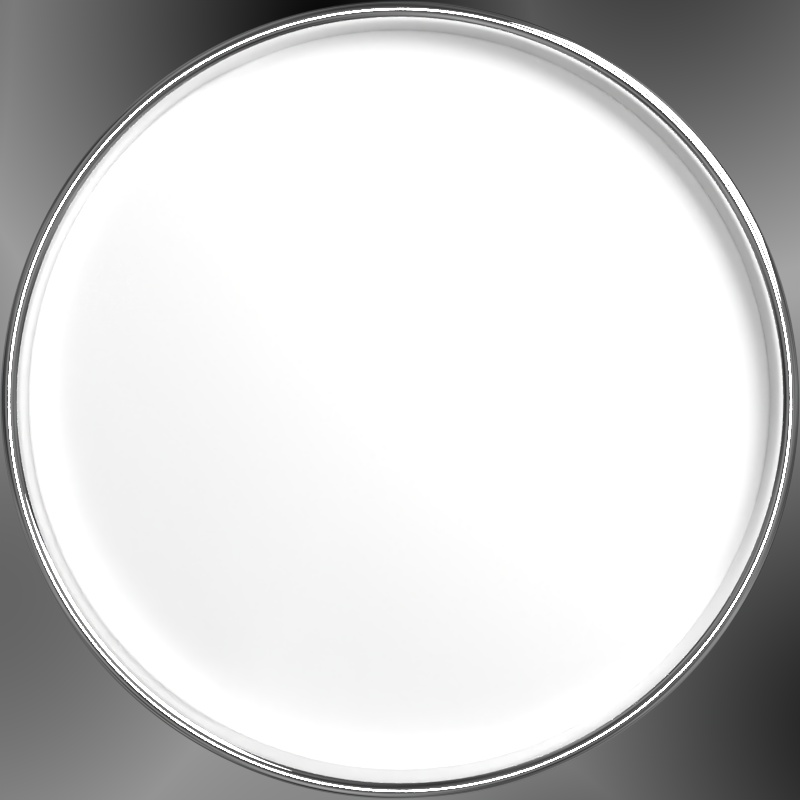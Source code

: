 # Source: clock-frame.blend  (saved by Blender 2.78.0; exported with 4.5.12 LTS)
import bpy
from mathutils import Matrix  # noqa: F401  (used for matrix-valued properties, if any)

bpy.ops.wm.read_factory_settings(use_empty=True)
scene = bpy.context.scene
scene.name = 'Scene'

# ---- collections
col_collection_1 = bpy.data.collections.new('Collection 1'); scene.collection.children.link(col_collection_1)

# ---- materials (node trees are filled in below, after node groups)
mat_white = bpy.data.materials.new('White')
mat_white.alpha_threshold = 0.0
mat_white.roughness = 0.5
mat_shiny = bpy.data.materials.new('Shiny')
mat_shiny.alpha_threshold = 0.0
mat_shiny.roughness = 0.5
mat_metal = bpy.data.materials.new('Metal')
mat_metal.alpha_threshold = 0.0
mat_metal.roughness = 0.5

# ---- material node trees
mat_white.use_nodes = True; mat_white.node_tree.nodes.clear()
_N = mat_white.node_tree.nodes; _L = mat_white.node_tree.links
n0 = _N.new('ShaderNodeBsdfDiffuse'); n0.name = 'Diffuse BSDF'; n0.location = (-164, 470)
n0.inputs[0].default_value = (1.0, 1.0, 1.0, 1.0)
n1 = _N.new('ShaderNodeOutputMaterial'); n1.name = 'Material Output'; n1.location = (273, 411)
_L.new(n0.outputs[0], n1.inputs[0])
n1.is_active_output = True
mat_shiny.use_nodes = True; mat_shiny.node_tree.nodes.clear()
_N = mat_shiny.node_tree.nodes; _L = mat_shiny.node_tree.links
n0 = _N.new('ShaderNodeOutputMaterial'); n0.name = 'Material Output'; n0.location = (300, 300)
n1 = _N.new('ShaderNodeEmission'); n1.name = 'Emission'; n1.location = (10, 300)
n1.inputs[1].default_value = 7.0
_L.new(n1.outputs[0], n0.inputs[0])
n0.is_active_output = True
mat_metal.use_nodes = True; mat_metal.node_tree.nodes.clear()
_N = mat_metal.node_tree.nodes; _L = mat_metal.node_tree.links
n0 = _N.new('ShaderNodeOutputMaterial'); n0.name = 'Material Output'; n0.location = (300, 300)
n1 = _N.new('ShaderNodeBsdfAnisotropic'); n1.name = 'Glossy BSDF'; n1.location = (10, 300)
n1.distribution = 'GGX'
n1.inputs[1].default_value = 0.0
_L.new(n1.outputs[0], n0.inputs[0])
n0.is_active_output = True

# ---- world
world_world = bpy.data.worlds.new('World'); scene.world = world_world
world_world.use_nodes = True; world_world.node_tree.nodes.clear()
_N = world_world.node_tree.nodes; _L = world_world.node_tree.links
n0 = _N.new('ShaderNodeOutputWorld'); n0.name = 'World Output'; n0.location = (300, 300)
n1 = _N.new('ShaderNodeBackground'); n1.name = 'Background'; n1.location = (10, 300)
n1.inputs[1].default_value = 0.5
n2 = _N.new('ShaderNodeTexVoronoi'); n2.name = 'Voronoi Texture'; n2.location = (-180, 300)
n2.inputs[2].default_value = 2.0
n3 = _N.new('ShaderNodeMath'); n3.name = 'Math'; n3.location = (0, 0)
n3.operation = 'MULTIPLY'
_L.new(n1.outputs[0], n0.inputs[0])
_L.new(n3.outputs[0], n1.inputs[0])
_L.new(n2.outputs[0], n3.inputs[0])
_L.new(n2.outputs[0], n3.inputs[1])
n0.is_active_output = True
world_world.color = (0.2, 0.2, 0.2)
world_world.use_sun_shadow = False
world_world.sun_shadow_jitter_overblur = 0.0
world_world.cycles.sampling_method = 'MANUAL'

# ---- cameras
cam_camera = bpy.data.cameras.new('Camera')
cam_camera.clip_end = 100.0
cam_camera.lens = 35.0
cam_camera.sensor_width = 32.0
cam_camera.sensor_height = 18.0
cam_camera.ortho_scale = 7.314
cam_camera.dof.focus_distance = 0.0

# ---- lights
light_sun = bpy.data.lights.new('Sun', 'SUN')
light_sun.transmission_factor = 0.0
light_sun.angle = 0.1993
light_sun.energy = 1.0
light_sun.shadow_buffer_clip_start = 0.5
light_sun.shadow_soft_size = 0.1
light_sun.shadow_cascade_max_distance = 1000.0

# ---- meshes
me_circle = bpy.data.meshes.new('Circle')
me_circle.from_pydata([(0.0, 1.0, 0.0), (-0.1951, 0.9808, 0.0), (-0.3827, 0.9239, 0.0), (-0.5556, 0.8315, 0.0), (-0.7071, 0.7071, 0.0), (-0.8315, 0.5556, 0.0), (-0.9239, 0.3827, 0.0), (-0.9808, 0.1951, 0.0), (-1.0, 7.55e-08, 0.0), (-0.9808, -0.1951, 0.0), (-0.9239, -0.3827, 0.0), (-0.8315, -0.5556, 0.0), (-0.7071, -0.7071, 0.0), (-0.5556, -0.8315, 0.0), (-0.3827, -0.9239, 0.0), (-0.1951, -0.9808, 0.0), (3.258e-07, -1.0, 0.0), (0.1951, -0.9808, 0.0), (0.3827, -0.9239, 0.0), (0.5556, -0.8315, 0.0), (0.7071, -0.7071, 0.0), (0.8315, -0.5556, 0.0), (0.9239, -0.3827, 0.0), (0.9808, -0.1951, 0.0), (1.0, 9.656e-07, 0.0), (0.9808, 0.1951, 0.0), (0.9239, 0.3827, 0.0), (0.8315, 0.5556, 0.0), (0.7071, 0.7071, 0.0), (0.5556, 0.8315, 0.0), (0.3827, 0.9239, 0.0), (0.1951, 0.9808, 0.0)], [], [(1, 2, 3, 4, 5, 6, 7, 8, 9, 10, 11, 12, 13, 14, 15, 16, 17, 18, 19, 20, 21, 22, 23, 24, 25, 26, 27, 28, 29, 30, 31, 0)])
me_circle.materials.append(mat_white)
me_circle.use_remesh_preserve_volume = False
me_circle.use_remesh_preserve_attributes = False
me_circle.use_mirror_vertex_groups = False
me_circle.update()
me_plane = bpy.data.meshes.new('Plane')
me_plane.from_pydata([(-1.0, -1.0, 0.0), (1.0, -1.0, 0.0), (-1.0, 1.0, 0.0), (1.0, 1.0, 0.0)], [], [(0, 1, 3, 2)])
me_plane.materials.append(mat_shiny)
me_plane.use_remesh_preserve_volume = False
me_plane.use_remesh_preserve_attributes = False
me_plane.use_mirror_vertex_groups = False
me_plane.update()
me_torus = bpy.data.meshes.new('Torus')
me_torus.from_pydata([(4.0, 0.0, 0.0), (3.987, 0.0, 0.05), (3.95, 0.0, 0.0866), (3.9, 0.0, 0.1), (3.85, 0.0, 0.0866), (3.813, 0.0, 0.05), (3.8, 0.0, 1.225e-17), (3.813, 0.0, -0.6496), (3.85, 0.0, -0.6862), (3.9, 0.0, -0.6996), (3.95, 0.0, -0.6862), (3.987, 0.0, -0.6496), (3.966, 0.5221, 0.0), (3.952, 0.5204, 0.05), (3.916, 0.5156, 0.0866), (3.867, 0.5091, 0.1), (3.817, 0.5025, 0.0866), (3.781, 0.4977, 0.05), (3.767, 0.496, 1.225e-17), (3.781, 0.4977, -0.6496), (3.817, 0.5025, -0.6862), (3.867, 0.5091, -0.6996), (3.916, 0.5156, -0.6862), (3.952, 0.5204, -0.6496), (3.864, 1.035, 0.0), (3.851, 1.032, 0.05), (3.815, 1.022, 0.0866), (3.767, 1.009, 0.1), (3.719, 0.9965, 0.0866), (3.683, 0.987, 0.05), (3.671, 0.9835, 1.225e-17), (3.683, 0.987, -0.6496), (3.719, 0.9965, -0.6862), (3.767, 1.009, -0.6996), (3.815, 1.022, -0.6862), (3.851, 1.032, -0.6496), (3.696, 1.531, 0.0), (3.683, 1.526, 0.05), (3.649, 1.512, 0.0866), (3.603, 1.492, 0.1), (3.557, 1.473, 0.0866), (3.523, 1.459, 0.05), (3.511, 1.454, 1.225e-17), (3.523, 1.459, -0.6496), (3.557, 1.473, -0.6862), (3.603, 1.492, -0.6996), (3.649, 1.512, -0.6862), (3.683, 1.526, -0.6496), (3.464, 2.0, 0.0), (3.452, 1.993, 0.05), (3.421, 1.975, 0.0866), (3.377, 1.95, 0.1), (3.334, 1.925, 0.0866), (3.302, 1.907, 0.05), (3.291, 1.9, 1.225e-17), (3.302, 1.907, -0.6496), (3.334, 1.925, -0.6862), (3.377, 1.95, -0.6996), (3.421, 1.975, -0.6862), (3.452, 1.993, -0.6496), (3.173, 2.435, 0.0), (3.163, 2.427, 0.05), (3.134, 2.405, 0.0866), (3.094, 2.374, 0.1), (3.054, 2.344, 0.0866), (3.025, 2.321, 0.05), (3.015, 2.313, 1.225e-17), (3.025, 2.321, -0.6496), (3.054, 2.344, -0.6862), (3.094, 2.374, -0.6996), (3.134, 2.405, -0.6862), (3.163, 2.427, -0.6496), (2.828, 2.828, 0.0), (2.819, 2.819, 0.05), (2.793, 2.793, 0.0866), (2.758, 2.758, 0.1), (2.722, 2.722, 0.0866), (2.696, 2.696, 0.05), (2.687, 2.687, 1.225e-17), (2.696, 2.696, -0.6496), (2.722, 2.722, -0.6862), (2.758, 2.758, -0.6996), (2.793, 2.793, -0.6862), (2.819, 2.819, -0.6496), (2.435, 3.173, 0.0), (2.427, 3.163, 0.05), (2.405, 3.134, 0.0866), (2.374, 3.094, 0.1), (2.344, 3.054, 0.0866), (2.321, 3.025, 0.05), (2.313, 3.015, 1.225e-17), (2.321, 3.025, -0.6496), (2.344, 3.054, -0.6862), (2.374, 3.094, -0.6996), (2.405, 3.134, -0.6862), (2.427, 3.163, -0.6496), (2.0, 3.464, 0.0), (1.993, 3.452, 0.05), (1.975, 3.421, 0.0866), (1.95, 3.377, 0.1), (1.925, 3.334, 0.0866), (1.907, 3.302, 0.05), (1.9, 3.291, 1.225e-17), (1.907, 3.302, -0.6496), (1.925, 3.334, -0.6862), (1.95, 3.377, -0.6996), (1.975, 3.421, -0.6862), (1.993, 3.452, -0.6496), (1.531, 3.696, 0.0), (1.526, 3.683, 0.05), (1.512, 3.649, 0.0866), (1.492, 3.603, 0.1), (1.473, 3.557, 0.0866), (1.459, 3.523, 0.05), (1.454, 3.511, 1.225e-17), (1.459, 3.523, -0.6496), (1.473, 3.557, -0.6862), (1.492, 3.603, -0.6996), (1.512, 3.649, -0.6862), (1.526, 3.683, -0.6496), (1.035, 3.864, 0.0), (1.032, 3.851, 0.05), (1.022, 3.815, 0.0866), (1.009, 3.767, 0.1), (0.9965, 3.719, 0.0866), (0.987, 3.683, 0.05), (0.9835, 3.671, 1.225e-17), (0.987, 3.683, -0.6496), (0.9965, 3.719, -0.6862), (1.009, 3.767, -0.6996), (1.022, 3.815, -0.6862), (1.032, 3.851, -0.6496), (0.5221, 3.966, 0.0), (0.5204, 3.952, 0.05), (0.5156, 3.916, 0.0866), (0.5091, 3.867, 0.1), (0.5025, 3.817, 0.0866), (0.4977, 3.781, 0.05), (0.496, 3.767, 1.225e-17), (0.4977, 3.781, -0.6496), (0.5025, 3.817, -0.6862), (0.5091, 3.867, -0.6996), (0.5156, 3.916, -0.6862), (0.5204, 3.952, -0.6496), (3.576e-07, 4.0, 0.0), (3.576e-07, 3.987, 0.05), (3.576e-07, 3.95, 0.0866), (3.576e-07, 3.9, 0.1), (3.576e-07, 3.85, 0.0866), (2.384e-07, 3.813, 0.05), (3.576e-07, 3.8, 1.225e-17), (2.384e-07, 3.813, -0.6496), (3.576e-07, 3.85, -0.6862), (3.576e-07, 3.9, -0.6996), (3.576e-07, 3.95, -0.6862), (3.576e-07, 3.987, -0.6496), (-0.5221, 3.966, 0.0), (-0.5204, 3.952, 0.05), (-0.5156, 3.916, 0.0866), (-0.5091, 3.867, 0.1), (-0.5025, 3.817, 0.0866), (-0.4977, 3.781, 0.05), (-0.496, 3.767, 1.225e-17), (-0.4977, 3.781, -0.6496), (-0.5025, 3.817, -0.6862), (-0.5091, 3.867, -0.6996), (-0.5156, 3.916, -0.6862), (-0.5204, 3.952, -0.6496), (-1.035, 3.864, 0.0), (-1.032, 3.851, 0.05), (-1.022, 3.815, 0.0866), (-1.009, 3.767, 0.1), (-0.9965, 3.719, 0.0866), (-0.987, 3.683, 0.05), (-0.9835, 3.671, 1.225e-17), (-0.987, 3.683, -0.6496), (-0.9965, 3.719, -0.6862), (-1.009, 3.767, -0.6996), (-1.022, 3.815, -0.6862), (-1.032, 3.851, -0.6496), (-1.531, 3.696, 0.0), (-1.526, 3.683, 0.05), (-1.512, 3.649, 0.0866), (-1.492, 3.603, 0.1), (-1.473, 3.557, 0.0866), (-1.459, 3.523, 0.05), (-1.454, 3.511, 1.225e-17), (-1.459, 3.523, -0.6496), (-1.473, 3.557, -0.6862), (-1.492, 3.603, -0.6996), (-1.512, 3.649, -0.6862), (-1.526, 3.683, -0.6496), (-2.0, 3.464, 0.0), (-1.993, 3.452, 0.05), (-1.975, 3.421, 0.0866), (-1.95, 3.377, 0.1), (-1.925, 3.334, 0.0866), (-1.907, 3.302, 0.05), (-1.9, 3.291, 1.225e-17), (-1.907, 3.302, -0.05), (-1.925, 3.334, -0.6862), (-1.95, 3.377, -0.6996), (-1.975, 3.421, -0.6862), (-1.993, 3.452, -0.05), (-2.435, 3.173, 0.0), (-2.427, 3.163, 0.05), (-2.405, 3.134, 0.0866), (-2.374, 3.094, 0.1), (-2.344, 3.054, 0.0866), (-2.321, 3.025, 0.05), (-2.313, 3.015, 1.225e-17), (-2.321, 3.025, -0.05), (-2.344, 3.054, -0.6862), (-2.374, 3.094, -0.6996), (-2.405, 3.134, -0.6862), (-2.427, 3.163, -0.05), (-2.828, 2.828, 0.0), (-2.819, 2.819, 0.05), (-2.793, 2.793, 0.0866), (-2.758, 2.758, 0.1), (-2.722, 2.722, 0.0866), (-2.696, 2.696, 0.05), (-2.687, 2.687, 1.225e-17), (-2.696, 2.696, -0.05), (-2.722, 2.722, -0.6862), (-2.758, 2.758, -0.6996), (-2.793, 2.793, -0.6862), (-2.819, 2.819, -0.05), (-3.173, 2.435, 0.0), (-3.163, 2.427, 0.05), (-3.134, 2.405, 0.0866), (-3.094, 2.374, 0.1), (-3.054, 2.344, 0.0866), (-3.025, 2.321, 0.05), (-3.015, 2.313, 1.225e-17), (-3.025, 2.321, -0.05), (-3.054, 2.344, -0.6862), (-3.094, 2.374, -0.6996), (-3.134, 2.405, -0.6862), (-3.163, 2.427, -0.05), (-3.464, 2.0, 0.0), (-3.452, 1.993, 0.05), (-3.421, 1.975, 0.0866), (-3.377, 1.95, 0.1), (-3.334, 1.925, 0.0866), (-3.302, 1.907, 0.05), (-3.291, 1.9, 1.225e-17), (-3.302, 1.907, -0.05), (-3.334, 1.925, -0.6862), (-3.377, 1.95, -0.6996), (-3.421, 1.975, -0.6862), (-3.452, 1.993, -0.05), (-3.696, 1.531, 0.0), (-3.683, 1.526, 0.05), (-3.649, 1.512, 0.0866), (-3.603, 1.492, 0.1), (-3.557, 1.473, 0.0866), (-3.523, 1.459, 0.05), (-3.511, 1.454, 1.225e-17), (-3.523, 1.459, -0.05), (-3.557, 1.473, -0.6862), (-3.603, 1.492, -0.6996), (-3.649, 1.512, -0.6862), (-3.683, 1.526, -0.05), (-3.864, 1.035, 0.0), (-3.851, 1.032, 0.05), (-3.815, 1.022, 0.0866), (-3.767, 1.009, 0.1), (-3.719, 0.9965, 0.0866), (-3.683, 0.987, 0.05), (-3.671, 0.9835, 1.225e-17), (-3.683, 0.987, -0.05), (-3.719, 0.9965, -0.6862), (-3.767, 1.009, -0.6996), (-3.815, 1.022, -0.6862), (-3.851, 1.032, -0.05), (-3.966, 0.5221, 0.0), (-3.952, 0.5204, 0.05), (-3.916, 0.5156, 0.0866), (-3.867, 0.5091, 0.1), (-3.817, 0.5025, 0.0866), (-3.781, 0.4977, 0.05), (-3.767, 0.496, 1.225e-17), (-3.781, 0.4977, -0.05), (-3.817, 0.5025, -0.6862), (-3.867, 0.5091, -0.6996), (-3.916, 0.5156, -0.6862), (-3.952, 0.5204, -0.05), (-4.0, 3.497e-07, 0.0), (-3.987, 3.485e-07, 0.05), (-3.95, 3.453e-07, 0.0866), (-3.9, 3.409e-07, 0.1), (-3.85, 3.366e-07, 0.0866), (-3.813, 3.334e-07, 0.05), (-3.8, 3.322e-07, 1.225e-17), (-3.813, 3.334e-07, -0.05), (-3.85, 3.366e-07, -0.6862), (-3.9, 3.409e-07, -0.6996), (-3.95, 3.453e-07, -0.6862), (-3.987, 3.485e-07, -0.05), (-3.966, -0.5221, 0.0), (-3.952, -0.5204, 0.05), (-3.916, -0.5156, 0.0866), (-3.867, -0.5091, 0.1), (-3.817, -0.5025, 0.0866), (-3.781, -0.4977, 0.05), (-3.767, -0.496, 1.225e-17), (-3.781, -0.4977, -0.05), (-3.817, -0.5025, -0.6862), (-3.867, -0.5091, -0.6996), (-3.916, -0.5156, -0.6862), (-3.952, -0.5204, -0.05), (-3.864, -1.035, 0.0), (-3.851, -1.032, 0.05), (-3.815, -1.022, 0.0866), (-3.767, -1.009, 0.1), (-3.719, -0.9965, 0.0866), (-3.683, -0.987, 0.05), (-3.671, -0.9835, 1.225e-17), (-3.683, -0.987, -0.05), (-3.719, -0.9965, -0.6862), (-3.767, -1.009, -0.6996), (-3.815, -1.022, -0.6862), (-3.851, -1.032, -0.05), (-3.696, -1.531, 0.0), (-3.683, -1.526, 0.05), (-3.649, -1.512, 0.0866), (-3.603, -1.492, 0.1), (-3.557, -1.473, 0.0866), (-3.523, -1.459, 0.05), (-3.511, -1.454, 1.225e-17), (-3.523, -1.459, -0.05), (-3.557, -1.473, -0.6862), (-3.603, -1.492, -0.6996), (-3.649, -1.512, -0.6862), (-3.683, -1.526, -0.05), (-3.464, -2.0, 0.0), (-3.452, -1.993, 0.05), (-3.421, -1.975, 0.0866), (-3.377, -1.95, 0.1), (-3.334, -1.925, 0.0866), (-3.302, -1.907, 0.05), (-3.291, -1.9, 1.225e-17), (-3.302, -1.907, -0.05), (-3.334, -1.925, -0.6862), (-3.377, -1.95, -0.6996), (-3.421, -1.975, -0.6862), (-3.452, -1.993, -0.05), (-3.173, -2.435, 0.0), (-3.163, -2.427, 0.05), (-3.134, -2.405, 0.0866), (-3.094, -2.374, 0.1), (-3.054, -2.344, 0.0866), (-3.025, -2.321, 0.05), (-3.015, -2.313, 1.225e-17), (-3.025, -2.321, -0.05), (-3.054, -2.344, -0.6862), (-3.094, -2.374, -0.6996), (-3.134, -2.405, -0.6862), (-3.163, -2.427, -0.05), (-2.828, -2.828, 0.0), (-2.819, -2.819, 0.05), (-2.793, -2.793, 0.0866), (-2.758, -2.758, 0.1), (-2.722, -2.722, 0.0866), (-2.696, -2.696, 0.05), (-2.687, -2.687, 1.225e-17), (-2.696, -2.696, -0.05), (-2.722, -2.722, -0.6862), (-2.758, -2.758, -0.6996), (-2.793, -2.793, -0.6862), (-2.819, -2.819, -0.05), (-2.435, -3.173, 0.0), (-2.427, -3.163, 0.05), (-2.405, -3.134, 0.0866), (-2.374, -3.094, 0.1), (-2.344, -3.054, 0.0866), (-2.321, -3.025, 0.05), (-2.313, -3.015, 1.225e-17), (-2.321, -3.025, -0.05), (-2.344, -3.054, -0.6862), (-2.374, -3.094, -0.6996), (-2.405, -3.134, -0.6862), (-2.427, -3.163, -0.05), (-2.0, -3.464, 0.0), (-1.993, -3.452, 0.05), (-1.975, -3.421, 0.0866), (-1.95, -3.377, 0.1), (-1.925, -3.334, 0.0866), (-1.907, -3.302, 0.05), (-1.9, -3.291, 1.225e-17), (-1.907, -3.302, -0.05), (-1.925, -3.334, -0.6862), (-1.95, -3.377, -0.6996), (-1.975, -3.421, -0.6862), (-1.993, -3.452, -0.05), (-1.531, -3.696, 0.0), (-1.526, -3.683, 0.05), (-1.512, -3.649, 0.0866), (-1.492, -3.603, 0.1), (-1.473, -3.557, 0.0866), (-1.459, -3.523, 0.05), (-1.454, -3.511, 1.225e-17), (-1.459, -3.523, -0.6496), (-1.473, -3.557, -0.6862), (-1.492, -3.603, -0.6996), (-1.512, -3.649, -0.6862), (-1.526, -3.683, -0.6496), (-1.035, -3.864, 0.0), (-1.032, -3.851, 0.05), (-1.022, -3.815, 0.0866), (-1.009, -3.767, 0.1), (-0.9965, -3.719, 0.0866), (-0.987, -3.683, 0.05), (-0.9835, -3.671, 1.225e-17), (-0.987, -3.683, -0.6496), (-0.9965, -3.719, -0.6862), (-1.009, -3.767, -0.6996), (-1.022, -3.815, -0.6862), (-1.032, -3.851, -0.6496), (-0.5221, -3.966, 0.0), (-0.5204, -3.952, 0.05), (-0.5156, -3.916, 0.0866), (-0.5091, -3.867, 0.1), (-0.5025, -3.817, 0.0866), (-0.4978, -3.781, 0.05), (-0.496, -3.767, 1.225e-17), (-0.4978, -3.781, -0.6496), (-0.5025, -3.817, -0.6862), (-0.5091, -3.867, -0.6996), (-0.5156, -3.916, -0.6862), (-0.5204, -3.952, -0.6496), (3.576e-07, -4.0, 0.0), (3.576e-07, -3.987, 0.05), (3.576e-07, -3.95, 0.0866), (3.576e-07, -3.9, 0.1), (3.576e-07, -3.85, 0.0866), (2.384e-07, -3.813, 0.05), (3.576e-07, -3.8, 1.225e-17), (2.384e-07, -3.813, -0.6496), (3.576e-07, -3.85, -0.6862), (3.576e-07, -3.9, -0.6996), (3.576e-07, -3.95, -0.6862), (3.576e-07, -3.987, -0.6496), (0.5221, -3.966, 0.0), (0.5204, -3.952, 0.05), (0.5156, -3.916, 0.0866), (0.5091, -3.867, 0.1), (0.5025, -3.817, 0.0866), (0.4977, -3.781, 0.05), (0.496, -3.767, 1.225e-17), (0.4977, -3.781, -0.6496), (0.5025, -3.817, -0.6862), (0.5091, -3.867, -0.6996), (0.5156, -3.916, -0.6862), (0.5204, -3.952, -0.6496), (1.035, -3.864, 0.0), (1.032, -3.851, 0.05), (1.022, -3.815, 0.0866), (1.009, -3.767, 0.1), (0.9965, -3.719, 0.0866), (0.987, -3.683, 0.05), (0.9835, -3.671, 1.225e-17), (0.987, -3.683, -0.6496), (0.9965, -3.719, -0.6862), (1.009, -3.767, -0.6996), (1.022, -3.815, -0.6862), (1.032, -3.851, -0.6496), (1.531, -3.696, 0.0), (1.526, -3.683, 0.05), (1.512, -3.649, 0.0866), (1.492, -3.603, 0.1), (1.473, -3.557, 0.0866), (1.459, -3.523, 0.05), (1.454, -3.511, 1.225e-17), (1.459, -3.523, -0.6496), (1.473, -3.557, -0.6862), (1.492, -3.603, -0.6996), (1.512, -3.649, -0.6862), (1.526, -3.683, -0.6496), (2.0, -3.464, 0.0), (1.993, -3.452, 0.05), (1.975, -3.421, 0.0866), (1.95, -3.377, 0.1), (1.925, -3.334, 0.0866), (1.907, -3.302, 0.05), (1.9, -3.291, 1.225e-17), (1.907, -3.302, -0.6496), (1.925, -3.334, -0.6862), (1.95, -3.377, -0.6996), (1.975, -3.421, -0.6862), (1.993, -3.452, -0.6496), (2.435, -3.173, 0.0), (2.427, -3.163, 0.05), (2.405, -3.134, 0.0866), (2.374, -3.094, 0.1), (2.344, -3.054, 0.0866), (2.321, -3.025, 0.05), (2.313, -3.015, 1.225e-17), (2.321, -3.025, -0.6496), (2.344, -3.054, -0.6862), (2.374, -3.094, -0.6996), (2.405, -3.134, -0.6862), (2.427, -3.163, -0.6496), (2.828, -2.828, 0.0), (2.819, -2.819, 0.05), (2.793, -2.793, 0.0866), (2.758, -2.758, 0.1), (2.722, -2.722, 0.0866), (2.696, -2.696, 0.05), (2.687, -2.687, 1.225e-17), (2.696, -2.696, -0.6496), (2.722, -2.722, -0.6862), (2.758, -2.758, -0.6996), (2.793, -2.793, -0.6862), (2.819, -2.819, -0.6496), (3.173, -2.435, 0.0), (3.163, -2.427, 0.05), (3.134, -2.405, 0.0866), (3.094, -2.374, 0.1), (3.054, -2.344, 0.0866), (3.025, -2.321, 0.05), (3.015, -2.313, 1.225e-17), (3.025, -2.321, -0.6496), (3.054, -2.344, -0.6862), (3.094, -2.374, -0.6996), (3.134, -2.405, -0.6862), (3.163, -2.427, -0.6496), (3.464, -2.0, 0.0), (3.452, -1.993, 0.05), (3.421, -1.975, 0.0866), (3.377, -1.95, 0.1), (3.334, -1.925, 0.0866), (3.302, -1.907, 0.05), (3.291, -1.9, 1.225e-17), (3.302, -1.907, -0.6496), (3.334, -1.925, -0.6862), (3.377, -1.95, -0.6996), (3.421, -1.975, -0.6862), (3.452, -1.993, -0.6496), (3.696, -1.531, 0.0), (3.683, -1.526, 0.05), (3.649, -1.512, 0.0866), (3.603, -1.492, 0.1), (3.557, -1.473, 0.0866), (3.523, -1.459, 0.05), (3.511, -1.454, 1.225e-17), (3.523, -1.459, -0.6496), (3.557, -1.473, -0.6862), (3.603, -1.492, -0.6996), (3.649, -1.512, -0.6862), (3.683, -1.526, -0.6496), (3.864, -1.035, 0.0), (3.851, -1.032, 0.05), (3.815, -1.022, 0.0866), (3.767, -1.009, 0.1), (3.719, -0.9965, 0.0866), (3.683, -0.987, 0.05), (3.671, -0.9835, 1.225e-17), (3.683, -0.987, -0.6496), (3.719, -0.9965, -0.6862), (3.767, -1.009, -0.6996), (3.815, -1.022, -0.6862), (3.851, -1.032, -0.6496), (3.966, -0.5221, 0.0), (3.952, -0.5204, 0.05), (3.916, -0.5156, 0.0866), (3.867, -0.5091, 0.1), (3.817, -0.5025, 0.0866), (3.781, -0.4977, 0.05), (3.767, -0.496, 1.225e-17), (3.781, -0.4977, -0.6496), (3.817, -0.5025, -0.6862), (3.867, -0.5091, -0.6996), (3.916, -0.5156, -0.6862), (3.952, -0.5204, -0.6496)], [], [(0, 12, 13, 1), (1, 13, 14, 2), (2, 14, 15, 3), (3, 15, 16, 4), (4, 16, 17, 5), (5, 17, 18, 6), (6, 18, 19, 7), (7, 19, 20, 8), (8, 20, 21, 9), (9, 21, 22, 10), (10, 22, 23, 11), (0, 11, 23, 12), (12, 24, 25, 13), (13, 25, 26, 14), (14, 26, 27, 15), (15, 27, 28, 16), (16, 28, 29, 17), (17, 29, 30, 18), (18, 30, 31, 19), (19, 31, 32, 20), (20, 32, 33, 21), (21, 33, 34, 22), (22, 34, 35, 23), (23, 35, 24, 12), (24, 36, 37, 25), (25, 37, 38, 26), (26, 38, 39, 27), (27, 39, 40, 28), (28, 40, 41, 29), (29, 41, 42, 30), (30, 42, 43, 31), (31, 43, 44, 32), (32, 44, 45, 33), (33, 45, 46, 34), (34, 46, 47, 35), (35, 47, 36, 24), (36, 48, 49, 37), (37, 49, 50, 38), (38, 50, 51, 39), (39, 51, 52, 40), (40, 52, 53, 41), (41, 53, 54, 42), (42, 54, 55, 43), (43, 55, 56, 44), (44, 56, 57, 45), (45, 57, 58, 46), (46, 58, 59, 47), (47, 59, 48, 36), (48, 60, 61, 49), (49, 61, 62, 50), (50, 62, 63, 51), (51, 63, 64, 52), (52, 64, 65, 53), (53, 65, 66, 54), (54, 66, 67, 55), (55, 67, 68, 56), (56, 68, 69, 57), (57, 69, 70, 58), (58, 70, 71, 59), (59, 71, 60, 48), (60, 72, 73, 61), (61, 73, 74, 62), (62, 74, 75, 63), (63, 75, 76, 64), (64, 76, 77, 65), (65, 77, 78, 66), (66, 78, 79, 67), (67, 79, 80, 68), (68, 80, 81, 69), (69, 81, 82, 70), (70, 82, 83, 71), (71, 83, 72, 60), (72, 84, 85, 73), (73, 85, 86, 74), (74, 86, 87, 75), (75, 87, 88, 76), (76, 88, 89, 77), (77, 89, 90, 78), (78, 90, 91, 79), (79, 91, 92, 80), (80, 92, 93, 81), (81, 93, 94, 82), (82, 94, 95, 83), (83, 95, 84, 72), (84, 96, 97, 85), (85, 97, 98, 86), (86, 98, 99, 87), (87, 99, 100, 88), (88, 100, 101, 89), (89, 101, 102, 90), (90, 102, 103, 91), (91, 103, 104, 92), (92, 104, 105, 93), (93, 105, 106, 94), (94, 106, 107, 95), (95, 107, 96, 84), (96, 108, 109, 97), (97, 109, 110, 98), (98, 110, 111, 99), (99, 111, 112, 100), (100, 112, 113, 101), (101, 113, 114, 102), (102, 114, 115, 103), (103, 115, 116, 104), (104, 116, 117, 105), (105, 117, 118, 106), (106, 118, 119, 107), (107, 119, 108, 96), (108, 120, 121, 109), (109, 121, 122, 110), (110, 122, 123, 111), (111, 123, 124, 112), (112, 124, 125, 113), (113, 125, 126, 114), (114, 126, 127, 115), (115, 127, 128, 116), (116, 128, 129, 117), (117, 129, 130, 118), (118, 130, 131, 119), (119, 131, 120, 108), (120, 132, 133, 121), (121, 133, 134, 122), (122, 134, 135, 123), (123, 135, 136, 124), (124, 136, 137, 125), (125, 137, 138, 126), (126, 138, 139, 127), (127, 139, 140, 128), (128, 140, 141, 129), (129, 141, 142, 130), (130, 142, 143, 131), (131, 143, 132, 120), (132, 144, 145, 133), (133, 145, 146, 134), (134, 146, 147, 135), (135, 147, 148, 136), (136, 148, 149, 137), (137, 149, 150, 138), (138, 150, 151, 139), (139, 151, 152, 140), (140, 152, 153, 141), (141, 153, 154, 142), (142, 154, 155, 143), (143, 155, 144, 132), (144, 156, 157, 145), (145, 157, 158, 146), (146, 158, 159, 147), (147, 159, 160, 148), (148, 160, 161, 149), (149, 161, 162, 150), (150, 162, 163, 151), (151, 163, 164, 152), (152, 164, 165, 153), (153, 165, 166, 154), (154, 166, 167, 155), (155, 167, 156, 144), (156, 168, 169, 157), (157, 169, 170, 158), (158, 170, 171, 159), (159, 171, 172, 160), (160, 172, 173, 161), (161, 173, 174, 162), (162, 174, 175, 163), (163, 175, 176, 164), (164, 176, 177, 165), (165, 177, 178, 166), (166, 178, 179, 167), (167, 179, 168, 156), (168, 180, 181, 169), (169, 181, 182, 170), (170, 182, 183, 171), (171, 183, 184, 172), (172, 184, 185, 173), (173, 185, 186, 174), (174, 186, 187, 175), (175, 187, 188, 176), (176, 188, 189, 177), (177, 189, 190, 178), (178, 190, 191, 179), (179, 191, 180, 168), (180, 192, 193, 181), (181, 193, 194, 182), (182, 194, 195, 183), (183, 195, 196, 184), (184, 196, 197, 185), (185, 197, 198, 186), (186, 198, 199, 187), (187, 199, 200, 188), (188, 200, 201, 189), (189, 201, 202, 190), (190, 202, 203, 191), (191, 203, 192, 180), (192, 204, 205, 193), (193, 205, 206, 194), (194, 206, 207, 195), (195, 207, 208, 196), (196, 208, 209, 197), (197, 209, 210, 198), (198, 210, 211, 199), (199, 211, 212, 200), (200, 212, 213, 201), (201, 213, 214, 202), (202, 214, 215, 203), (203, 215, 204, 192), (204, 216, 217, 205), (205, 217, 218, 206), (206, 218, 219, 207), (207, 219, 220, 208), (208, 220, 221, 209), (209, 221, 222, 210), (210, 222, 223, 211), (211, 223, 224, 212), (212, 224, 225, 213), (213, 225, 226, 214), (214, 226, 227, 215), (215, 227, 216, 204), (216, 228, 229, 217), (217, 229, 230, 218), (218, 230, 231, 219), (219, 231, 232, 220), (220, 232, 233, 221), (221, 233, 234, 222), (222, 234, 235, 223), (223, 235, 236, 224), (224, 236, 237, 225), (225, 237, 238, 226), (226, 238, 239, 227), (227, 239, 228, 216), (228, 240, 241, 229), (229, 241, 242, 230), (230, 242, 243, 231), (231, 243, 244, 232), (232, 244, 245, 233), (233, 245, 246, 234), (234, 246, 247, 235), (235, 247, 248, 236), (236, 248, 249, 237), (237, 249, 250, 238), (238, 250, 251, 239), (239, 251, 240, 228), (240, 252, 253, 241), (241, 253, 254, 242), (242, 254, 255, 243), (243, 255, 256, 244), (244, 256, 257, 245), (245, 257, 258, 246), (246, 258, 259, 247), (247, 259, 260, 248), (248, 260, 261, 249), (249, 261, 262, 250), (250, 262, 263, 251), (251, 263, 252, 240), (252, 264, 265, 253), (253, 265, 266, 254), (254, 266, 267, 255), (255, 267, 268, 256), (256, 268, 269, 257), (257, 269, 270, 258), (258, 270, 271, 259), (259, 271, 272, 260), (260, 272, 273, 261), (261, 273, 274, 262), (262, 274, 275, 263), (263, 275, 264, 252), (264, 276, 277, 265), (265, 277, 278, 266), (266, 278, 279, 267), (267, 279, 280, 268), (268, 280, 281, 269), (269, 281, 282, 270), (270, 282, 283, 271), (271, 283, 284, 272), (272, 284, 285, 273), (273, 285, 286, 274), (274, 286, 287, 275), (275, 287, 276, 264), (276, 288, 289, 277), (277, 289, 290, 278), (278, 290, 291, 279), (279, 291, 292, 280), (280, 292, 293, 281), (281, 293, 294, 282), (282, 294, 295, 283), (283, 295, 296, 284), (284, 296, 297, 285), (285, 297, 298, 286), (286, 298, 299, 287), (287, 299, 288, 276), (288, 300, 301, 289), (289, 301, 302, 290), (290, 302, 303, 291), (291, 303, 304, 292), (292, 304, 305, 293), (293, 305, 306, 294), (294, 306, 307, 295), (295, 307, 308, 296), (296, 308, 309, 297), (297, 309, 310, 298), (298, 310, 311, 299), (299, 311, 300, 288), (300, 312, 313, 301), (301, 313, 314, 302), (302, 314, 315, 303), (303, 315, 316, 304), (304, 316, 317, 305), (305, 317, 318, 306), (306, 318, 319, 307), (307, 319, 320, 308), (308, 320, 321, 309), (309, 321, 322, 310), (310, 322, 323, 311), (311, 323, 312, 300), (312, 324, 325, 313), (313, 325, 326, 314), (314, 326, 327, 315), (315, 327, 328, 316), (316, 328, 329, 317), (317, 329, 330, 318), (318, 330, 331, 319), (319, 331, 332, 320), (320, 332, 333, 321), (321, 333, 334, 322), (322, 334, 335, 323), (323, 335, 324, 312), (324, 336, 337, 325), (325, 337, 338, 326), (326, 338, 339, 327), (327, 339, 340, 328), (328, 340, 341, 329), (329, 341, 342, 330), (330, 342, 343, 331), (331, 343, 344, 332), (332, 344, 345, 333), (333, 345, 346, 334), (334, 346, 347, 335), (335, 347, 336, 324), (336, 348, 349, 337), (337, 349, 350, 338), (338, 350, 351, 339), (339, 351, 352, 340), (340, 352, 353, 341), (341, 353, 354, 342), (342, 354, 355, 343), (343, 355, 356, 344), (344, 356, 357, 345), (345, 357, 358, 346), (346, 358, 359, 347), (347, 359, 348, 336), (348, 360, 361, 349), (349, 361, 362, 350), (350, 362, 363, 351), (351, 363, 364, 352), (352, 364, 365, 353), (353, 365, 366, 354), (354, 366, 367, 355), (355, 367, 368, 356), (356, 368, 369, 357), (357, 369, 370, 358), (358, 370, 371, 359), (359, 371, 360, 348), (360, 372, 373, 361), (361, 373, 374, 362), (362, 374, 375, 363), (363, 375, 376, 364), (364, 376, 377, 365), (365, 377, 378, 366), (366, 378, 379, 367), (367, 379, 380, 368), (368, 380, 381, 369), (369, 381, 382, 370), (370, 382, 383, 371), (371, 383, 372, 360), (372, 384, 385, 373), (373, 385, 386, 374), (374, 386, 387, 375), (375, 387, 388, 376), (376, 388, 389, 377), (377, 389, 390, 378), (378, 390, 391, 379), (379, 391, 392, 380), (380, 392, 393, 381), (381, 393, 394, 382), (382, 394, 395, 383), (383, 395, 384, 372), (384, 396, 397, 385), (385, 397, 398, 386), (386, 398, 399, 387), (387, 399, 400, 388), (388, 400, 401, 389), (389, 401, 402, 390), (390, 402, 403, 391), (391, 403, 404, 392), (392, 404, 405, 393), (393, 405, 406, 394), (394, 406, 407, 395), (395, 407, 396, 384), (396, 408, 409, 397), (397, 409, 410, 398), (398, 410, 411, 399), (399, 411, 412, 400), (400, 412, 413, 401), (401, 413, 414, 402), (402, 414, 415, 403), (403, 415, 416, 404), (404, 416, 417, 405), (405, 417, 418, 406), (406, 418, 419, 407), (407, 419, 408, 396), (408, 420, 421, 409), (409, 421, 422, 410), (410, 422, 423, 411), (411, 423, 424, 412), (412, 424, 425, 413), (413, 425, 426, 414), (414, 426, 427, 415), (415, 427, 428, 416), (416, 428, 429, 417), (417, 429, 430, 418), (418, 430, 431, 419), (419, 431, 420, 408), (420, 432, 433, 421), (421, 433, 434, 422), (422, 434, 435, 423), (423, 435, 436, 424), (424, 436, 437, 425), (425, 437, 438, 426), (426, 438, 439, 427), (427, 439, 440, 428), (428, 440, 441, 429), (429, 441, 442, 430), (430, 442, 443, 431), (431, 443, 432, 420), (432, 444, 445, 433), (433, 445, 446, 434), (434, 446, 447, 435), (435, 447, 448, 436), (436, 448, 449, 437), (437, 449, 450, 438), (438, 450, 451, 439), (439, 451, 452, 440), (440, 452, 453, 441), (441, 453, 454, 442), (442, 454, 455, 443), (443, 455, 444, 432), (444, 456, 457, 445), (445, 457, 458, 446), (446, 458, 459, 447), (447, 459, 460, 448), (448, 460, 461, 449), (449, 461, 462, 450), (450, 462, 463, 451), (451, 463, 464, 452), (452, 464, 465, 453), (453, 465, 466, 454), (454, 466, 467, 455), (455, 467, 456, 444), (456, 468, 469, 457), (457, 469, 470, 458), (458, 470, 471, 459), (459, 471, 472, 460), (460, 472, 473, 461), (461, 473, 474, 462), (462, 474, 475, 463), (463, 475, 476, 464), (464, 476, 477, 465), (465, 477, 478, 466), (466, 478, 479, 467), (467, 479, 468, 456), (468, 480, 481, 469), (469, 481, 482, 470), (470, 482, 483, 471), (471, 483, 484, 472), (472, 484, 485, 473), (473, 485, 486, 474), (474, 486, 487, 475), (475, 487, 488, 476), (476, 488, 489, 477), (477, 489, 490, 478), (478, 490, 491, 479), (479, 491, 480, 468), (480, 492, 493, 481), (481, 493, 494, 482), (482, 494, 495, 483), (483, 495, 496, 484), (484, 496, 497, 485), (485, 497, 498, 486), (486, 498, 499, 487), (487, 499, 500, 488), (488, 500, 501, 489), (489, 501, 502, 490), (490, 502, 503, 491), (491, 503, 492, 480), (492, 504, 505, 493), (493, 505, 506, 494), (494, 506, 507, 495), (495, 507, 508, 496), (496, 508, 509, 497), (497, 509, 510, 498), (498, 510, 511, 499), (499, 511, 512, 500), (500, 512, 513, 501), (501, 513, 514, 502), (502, 514, 515, 503), (503, 515, 504, 492), (504, 516, 517, 505), (505, 517, 518, 506), (506, 518, 519, 507), (507, 519, 520, 508), (508, 520, 521, 509), (509, 521, 522, 510), (510, 522, 523, 511), (511, 523, 524, 512), (512, 524, 525, 513), (513, 525, 526, 514), (514, 526, 527, 515), (515, 527, 516, 504), (516, 528, 529, 517), (517, 529, 530, 518), (518, 530, 531, 519), (519, 531, 532, 520), (520, 532, 533, 521), (521, 533, 534, 522), (522, 534, 535, 523), (523, 535, 536, 524), (524, 536, 537, 525), (525, 537, 538, 526), (526, 538, 539, 527), (527, 539, 528, 516), (528, 540, 541, 529), (529, 541, 542, 530), (530, 542, 543, 531), (531, 543, 544, 532), (532, 544, 545, 533), (533, 545, 546, 534), (534, 546, 547, 535), (535, 547, 548, 536), (536, 548, 549, 537), (537, 549, 550, 538), (538, 550, 551, 539), (539, 551, 540, 528), (540, 552, 553, 541), (541, 553, 554, 542), (542, 554, 555, 543), (543, 555, 556, 544), (544, 556, 557, 545), (545, 557, 558, 546), (546, 558, 559, 547), (547, 559, 560, 548), (548, 560, 561, 549), (549, 561, 562, 550), (550, 562, 563, 551), (551, 563, 552, 540), (552, 564, 565, 553), (553, 565, 566, 554), (554, 566, 567, 555), (555, 567, 568, 556), (556, 568, 569, 557), (557, 569, 570, 558), (558, 570, 571, 559), (559, 571, 572, 560), (560, 572, 573, 561), (561, 573, 574, 562), (562, 574, 575, 563), (563, 575, 564, 552), (564, 0, 1, 565), (565, 1, 2, 566), (566, 2, 3, 567), (567, 3, 4, 568), (568, 4, 5, 569), (569, 5, 6, 570), (570, 6, 7, 571), (571, 7, 8, 572), (572, 8, 9, 573), (573, 9, 10, 574), (574, 10, 11, 575), (575, 11, 0, 564)])
me_torus.polygons.foreach_set('use_smooth', [True] * 576)
me_torus.materials.append(mat_metal)
me_torus.use_remesh_preserve_volume = False
me_torus.use_remesh_preserve_attributes = False
me_torus.use_mirror_vertex_groups = False
me_torus.update()

# ---- objects
ob_clock_face = bpy.data.objects.new('Clock Face', me_circle)
ob_shiny_plane = bpy.data.objects.new('Shiny Plane', me_plane)
ob_sun = bpy.data.objects.new('Sun', light_sun)
ob_clock_edge = bpy.data.objects.new('Clock Edge', me_torus)
ob_camera = bpy.data.objects.new('Camera', cam_camera)

# ---- transforms, parenting, visibility, modifiers, constraints
ob_clock_face.location = (0.0, 0.0, -0.2323)
ob_clock_face.scale = (3.919, 3.919, 3.919)
ob_clock_face.lineart.crease_threshold = 0.0
ob_shiny_plane.location = (8.535, 8.257, 7.602)
ob_shiny_plane.scale = (5.202, 5.202, 5.202)
ob_shiny_plane.lineart.crease_threshold = 0.0
_c = ob_shiny_plane.constraints.new('TRACK_TO'); _c.name = 'Track To'
_c.target = ob_clock_face
ob_sun.location = (0.0, 0.0, 12.41)
ob_sun.lineart.crease_threshold = 0.0
_c = ob_sun.constraints.new('TRACK_TO'); _c.name = 'Track To'
_c.target = ob_clock_face
ob_clock_edge.location = (0.0, 0.0, 0.0)
ob_clock_edge.lineart.crease_threshold = 0.0
_m = ob_clock_edge.modifiers.new('Subsurf', 'SUBSURF')
_m.uv_smooth = 'PRESERVE_CORNERS'
_m.quality = 2
_m.show_only_control_edges = False
ob_camera.location = (0.0, 0.0, 8.751)
ob_camera.lock_location = (True, True, False)
ob_camera.lock_rotations_4d = False
ob_camera.empty_display_type = 'ARROWS'
ob_camera.color = (0.0, 0.0, 0.0, 0.0)
ob_camera.display_type = 'WIRE'
ob_camera.lineart.crease_threshold = 0.0

# ---- collection membership
col_collection_1.objects.link(ob_clock_face)
col_collection_1.objects.link(ob_shiny_plane)
col_collection_1.objects.link(ob_sun)
col_collection_1.objects.link(ob_clock_edge)
col_collection_1.objects.link(ob_camera)

# ---- scene / render settings (as saved in the file)
scene.camera = ob_camera
scene.frame_start = 1; scene.frame_end = 250; scene.frame_set(1)
scene.render.engine = 'CYCLES'
scene.render.image_settings.compression = 100
scene.render.resolution_x = 1024
scene.render.resolution_y = 1024
scene.render.resolution_percentage = 50
scene.render.dither_intensity = 0.0
scene.render.film_transparent = True
scene.cycles.use_denoising = False
scene.cycles.samples = 900
scene.cycles.sampling_pattern = 'TABULATED_SOBOL'
scene.cycles.light_sampling_threshold = 0.0
scene.cycles.use_adaptive_sampling = False
scene.cycles.use_light_tree = False
scene.cycles.blur_glossy = 0.0
scene.cycles.sample_clamp_indirect = 0.0
scene.view_settings.view_transform = 'Standard'
bpy.context.view_layer.update()
